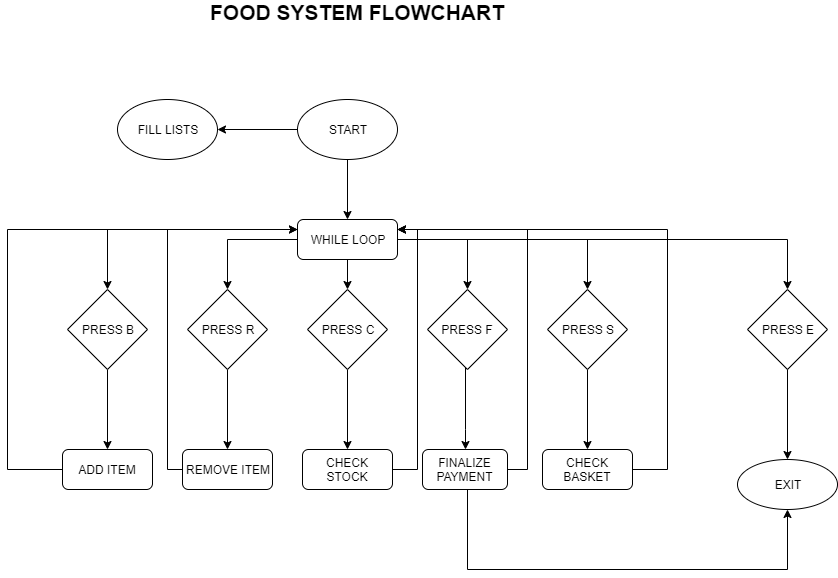

The diagram above was exported from draw.io. Its source (the exported page's mxGraphModel, read from the mxfile embedded in the PNG):
<mxGraphModel dx="1422" dy="745" grid="1" gridSize="10" guides="1" tooltips="1" connect="1" arrows="1" fold="1" page="1" pageScale="1" pageWidth="1100" pageHeight="850" background="#ffffff" math="0" shadow="0">
  <root>
    <mxCell id="0" />
    <mxCell id="1" parent="0" />
    <mxCell id="1twHO7iPwB-ZdZzA1G3K-4" style="edgeStyle=orthogonalEdgeStyle;rounded=0;orthogonalLoop=1;jettySize=auto;html=1;" edge="1" parent="1" source="1twHO7iPwB-ZdZzA1G3K-3">
      <mxGeometry relative="1" as="geometry">
        <mxPoint x="440" y="238" as="targetPoint" />
      </mxGeometry>
    </mxCell>
    <mxCell id="1twHO7iPwB-ZdZzA1G3K-6" style="edgeStyle=orthogonalEdgeStyle;rounded=0;orthogonalLoop=1;jettySize=auto;html=1;" edge="1" parent="1" source="1twHO7iPwB-ZdZzA1G3K-3">
      <mxGeometry relative="1" as="geometry">
        <mxPoint x="570" y="328" as="targetPoint" />
      </mxGeometry>
    </mxCell>
    <mxCell id="1twHO7iPwB-ZdZzA1G3K-3" value="START" style="ellipse;whiteSpace=wrap;html=1;" vertex="1" parent="1">
      <mxGeometry x="520" y="208" width="100" height="60" as="geometry" />
    </mxCell>
    <mxCell id="1twHO7iPwB-ZdZzA1G3K-5" value="FILL LISTS" style="ellipse;whiteSpace=wrap;html=1;" vertex="1" parent="1">
      <mxGeometry x="340" y="208" width="100" height="60" as="geometry" />
    </mxCell>
    <mxCell id="1twHO7iPwB-ZdZzA1G3K-10" style="edgeStyle=orthogonalEdgeStyle;rounded=0;orthogonalLoop=1;jettySize=auto;html=1;" edge="1" parent="1" source="1twHO7iPwB-ZdZzA1G3K-7">
      <mxGeometry relative="1" as="geometry">
        <mxPoint x="450" y="398" as="targetPoint" />
      </mxGeometry>
    </mxCell>
    <mxCell id="1twHO7iPwB-ZdZzA1G3K-11" style="edgeStyle=orthogonalEdgeStyle;rounded=0;orthogonalLoop=1;jettySize=auto;html=1;" edge="1" parent="1">
      <mxGeometry relative="1" as="geometry">
        <mxPoint x="330" y="398" as="targetPoint" />
        <mxPoint x="520" y="338" as="sourcePoint" />
      </mxGeometry>
    </mxCell>
    <mxCell id="1twHO7iPwB-ZdZzA1G3K-14" style="edgeStyle=orthogonalEdgeStyle;rounded=0;orthogonalLoop=1;jettySize=auto;html=1;" edge="1" parent="1" source="1twHO7iPwB-ZdZzA1G3K-7">
      <mxGeometry relative="1" as="geometry">
        <mxPoint x="1010" y="398" as="targetPoint" />
      </mxGeometry>
    </mxCell>
    <mxCell id="1twHO7iPwB-ZdZzA1G3K-22" style="edgeStyle=orthogonalEdgeStyle;rounded=0;orthogonalLoop=1;jettySize=auto;html=1;entryX=0.5;entryY=0;entryDx=0;entryDy=0;" edge="1" parent="1" source="1twHO7iPwB-ZdZzA1G3K-7" target="1twHO7iPwB-ZdZzA1G3K-9">
      <mxGeometry relative="1" as="geometry" />
    </mxCell>
    <mxCell id="1twHO7iPwB-ZdZzA1G3K-23" style="edgeStyle=orthogonalEdgeStyle;rounded=0;orthogonalLoop=1;jettySize=auto;html=1;entryX=0.5;entryY=0;entryDx=0;entryDy=0;" edge="1" parent="1" source="1twHO7iPwB-ZdZzA1G3K-7" target="1twHO7iPwB-ZdZzA1G3K-17">
      <mxGeometry relative="1" as="geometry" />
    </mxCell>
    <mxCell id="1twHO7iPwB-ZdZzA1G3K-24" style="edgeStyle=orthogonalEdgeStyle;rounded=0;orthogonalLoop=1;jettySize=auto;html=1;entryX=0.5;entryY=0;entryDx=0;entryDy=0;" edge="1" parent="1" source="1twHO7iPwB-ZdZzA1G3K-7" target="1twHO7iPwB-ZdZzA1G3K-18">
      <mxGeometry relative="1" as="geometry">
        <Array as="points">
          <mxPoint x="810" y="348" />
        </Array>
      </mxGeometry>
    </mxCell>
    <mxCell id="1twHO7iPwB-ZdZzA1G3K-7" value="WHILE LOOP" style="rounded=1;whiteSpace=wrap;html=1;" vertex="1" parent="1">
      <mxGeometry x="520" y="328" width="100" height="40" as="geometry" />
    </mxCell>
    <mxCell id="1twHO7iPwB-ZdZzA1G3K-35" style="edgeStyle=orthogonalEdgeStyle;rounded=0;orthogonalLoop=1;jettySize=auto;html=1;exitX=0.5;exitY=1;exitDx=0;exitDy=0;entryX=0.5;entryY=0;entryDx=0;entryDy=0;" edge="1" parent="1" source="1twHO7iPwB-ZdZzA1G3K-9" target="1twHO7iPwB-ZdZzA1G3K-32">
      <mxGeometry relative="1" as="geometry" />
    </mxCell>
    <mxCell id="1twHO7iPwB-ZdZzA1G3K-9" value="PRESS C" style="rhombus;whiteSpace=wrap;html=1;" vertex="1" parent="1">
      <mxGeometry x="530" y="398" width="80" height="80" as="geometry" />
    </mxCell>
    <mxCell id="1twHO7iPwB-ZdZzA1G3K-28" style="edgeStyle=orthogonalEdgeStyle;rounded=0;orthogonalLoop=1;jettySize=auto;html=1;" edge="1" parent="1" source="1twHO7iPwB-ZdZzA1G3K-15">
      <mxGeometry relative="1" as="geometry">
        <mxPoint x="330" y="558" as="targetPoint" />
      </mxGeometry>
    </mxCell>
    <mxCell id="1twHO7iPwB-ZdZzA1G3K-15" value="PRESS B" style="rhombus;whiteSpace=wrap;html=1;" vertex="1" parent="1">
      <mxGeometry x="290" y="398" width="80" height="80" as="geometry" />
    </mxCell>
    <mxCell id="1twHO7iPwB-ZdZzA1G3K-34" style="edgeStyle=orthogonalEdgeStyle;rounded=0;orthogonalLoop=1;jettySize=auto;html=1;entryX=0.5;entryY=0;entryDx=0;entryDy=0;" edge="1" parent="1" source="1twHO7iPwB-ZdZzA1G3K-16" target="1twHO7iPwB-ZdZzA1G3K-30">
      <mxGeometry relative="1" as="geometry" />
    </mxCell>
    <mxCell id="1twHO7iPwB-ZdZzA1G3K-16" value="PRESS R" style="rhombus;whiteSpace=wrap;html=1;" vertex="1" parent="1">
      <mxGeometry x="410" y="398" width="80" height="80" as="geometry" />
    </mxCell>
    <mxCell id="1twHO7iPwB-ZdZzA1G3K-36" style="edgeStyle=orthogonalEdgeStyle;rounded=0;orthogonalLoop=1;jettySize=auto;html=1;entryX=0.5;entryY=0;entryDx=0;entryDy=0;" edge="1" parent="1" source="1twHO7iPwB-ZdZzA1G3K-17" target="1twHO7iPwB-ZdZzA1G3K-31">
      <mxGeometry relative="1" as="geometry">
        <Array as="points">
          <mxPoint x="688" y="538" />
          <mxPoint x="688" y="538" />
        </Array>
      </mxGeometry>
    </mxCell>
    <mxCell id="1twHO7iPwB-ZdZzA1G3K-17" value="PRESS F" style="rhombus;whiteSpace=wrap;html=1;" vertex="1" parent="1">
      <mxGeometry x="650" y="398" width="80" height="80" as="geometry" />
    </mxCell>
    <mxCell id="1twHO7iPwB-ZdZzA1G3K-37" style="edgeStyle=orthogonalEdgeStyle;rounded=0;orthogonalLoop=1;jettySize=auto;html=1;entryX=0.5;entryY=0;entryDx=0;entryDy=0;" edge="1" parent="1" source="1twHO7iPwB-ZdZzA1G3K-18" target="1twHO7iPwB-ZdZzA1G3K-33">
      <mxGeometry relative="1" as="geometry" />
    </mxCell>
    <mxCell id="1twHO7iPwB-ZdZzA1G3K-18" value="PRESS S" style="rhombus;whiteSpace=wrap;html=1;" vertex="1" parent="1">
      <mxGeometry x="770" y="398" width="80" height="80" as="geometry" />
    </mxCell>
    <mxCell id="1twHO7iPwB-ZdZzA1G3K-26" style="edgeStyle=orthogonalEdgeStyle;rounded=0;orthogonalLoop=1;jettySize=auto;html=1;" edge="1" parent="1" source="1twHO7iPwB-ZdZzA1G3K-25">
      <mxGeometry relative="1" as="geometry">
        <mxPoint x="1010" y="568" as="targetPoint" />
      </mxGeometry>
    </mxCell>
    <mxCell id="1twHO7iPwB-ZdZzA1G3K-25" value="PRESS E" style="rhombus;whiteSpace=wrap;html=1;" vertex="1" parent="1">
      <mxGeometry x="970" y="398" width="80" height="80" as="geometry" />
    </mxCell>
    <mxCell id="1twHO7iPwB-ZdZzA1G3K-27" value="EXIT" style="ellipse;whiteSpace=wrap;html=1;" vertex="1" parent="1">
      <mxGeometry x="960" y="568" width="100" height="50" as="geometry" />
    </mxCell>
    <mxCell id="1twHO7iPwB-ZdZzA1G3K-43" style="edgeStyle=orthogonalEdgeStyle;rounded=0;orthogonalLoop=1;jettySize=auto;html=1;entryX=0;entryY=0.25;entryDx=0;entryDy=0;" edge="1" parent="1" source="1twHO7iPwB-ZdZzA1G3K-29" target="1twHO7iPwB-ZdZzA1G3K-7">
      <mxGeometry relative="1" as="geometry">
        <mxPoint x="330" y="348" as="targetPoint" />
        <Array as="points">
          <mxPoint x="230" y="578" />
          <mxPoint x="230" y="338" />
        </Array>
      </mxGeometry>
    </mxCell>
    <mxCell id="1twHO7iPwB-ZdZzA1G3K-29" value="ADD ITEM" style="rounded=1;whiteSpace=wrap;html=1;" vertex="1" parent="1">
      <mxGeometry x="285" y="558" width="90" height="40" as="geometry" />
    </mxCell>
    <mxCell id="1twHO7iPwB-ZdZzA1G3K-42" style="edgeStyle=orthogonalEdgeStyle;rounded=0;orthogonalLoop=1;jettySize=auto;html=1;" edge="1" parent="1" source="1twHO7iPwB-ZdZzA1G3K-30">
      <mxGeometry relative="1" as="geometry">
        <mxPoint x="520" y="338" as="targetPoint" />
        <Array as="points">
          <mxPoint x="390" y="578" />
          <mxPoint x="390" y="338" />
        </Array>
      </mxGeometry>
    </mxCell>
    <mxCell id="1twHO7iPwB-ZdZzA1G3K-30" value="REMOVE ITEM" style="rounded=1;whiteSpace=wrap;html=1;" vertex="1" parent="1">
      <mxGeometry x="405" y="558" width="90" height="40" as="geometry" />
    </mxCell>
    <mxCell id="1twHO7iPwB-ZdZzA1G3K-38" style="edgeStyle=orthogonalEdgeStyle;rounded=0;orthogonalLoop=1;jettySize=auto;html=1;entryX=0.5;entryY=1;entryDx=0;entryDy=0;" edge="1" parent="1" source="1twHO7iPwB-ZdZzA1G3K-31" target="1twHO7iPwB-ZdZzA1G3K-27">
      <mxGeometry relative="1" as="geometry">
        <mxPoint x="1010" y="678" as="targetPoint" />
        <Array as="points">
          <mxPoint x="690" y="678" />
          <mxPoint x="1010" y="678" />
        </Array>
      </mxGeometry>
    </mxCell>
    <mxCell id="1twHO7iPwB-ZdZzA1G3K-40" style="edgeStyle=orthogonalEdgeStyle;rounded=0;orthogonalLoop=1;jettySize=auto;html=1;" edge="1" parent="1" source="1twHO7iPwB-ZdZzA1G3K-31">
      <mxGeometry relative="1" as="geometry">
        <mxPoint x="620" y="338" as="targetPoint" />
        <Array as="points">
          <mxPoint x="750" y="578" />
        </Array>
      </mxGeometry>
    </mxCell>
    <mxCell id="1twHO7iPwB-ZdZzA1G3K-31" value="FINALIZE PAYMENT" style="rounded=1;whiteSpace=wrap;html=1;" vertex="1" parent="1">
      <mxGeometry x="645" y="558" width="85" height="40" as="geometry" />
    </mxCell>
    <mxCell id="1twHO7iPwB-ZdZzA1G3K-41" style="edgeStyle=orthogonalEdgeStyle;rounded=0;orthogonalLoop=1;jettySize=auto;html=1;entryX=1;entryY=0.25;entryDx=0;entryDy=0;" edge="1" parent="1" source="1twHO7iPwB-ZdZzA1G3K-32" target="1twHO7iPwB-ZdZzA1G3K-7">
      <mxGeometry relative="1" as="geometry">
        <mxPoint x="640" y="338" as="targetPoint" />
        <Array as="points">
          <mxPoint x="640" y="578" />
          <mxPoint x="640" y="338" />
        </Array>
      </mxGeometry>
    </mxCell>
    <mxCell id="1twHO7iPwB-ZdZzA1G3K-32" value="CHECK STOCK" style="rounded=1;whiteSpace=wrap;html=1;" vertex="1" parent="1">
      <mxGeometry x="525" y="558" width="90" height="40" as="geometry" />
    </mxCell>
    <mxCell id="1twHO7iPwB-ZdZzA1G3K-39" style="edgeStyle=orthogonalEdgeStyle;rounded=0;orthogonalLoop=1;jettySize=auto;html=1;entryX=1;entryY=0.25;entryDx=0;entryDy=0;" edge="1" parent="1" source="1twHO7iPwB-ZdZzA1G3K-33" target="1twHO7iPwB-ZdZzA1G3K-7">
      <mxGeometry relative="1" as="geometry">
        <mxPoint x="890" y="338" as="targetPoint" />
        <Array as="points">
          <mxPoint x="890" y="578" />
          <mxPoint x="890" y="338" />
        </Array>
      </mxGeometry>
    </mxCell>
    <mxCell id="1twHO7iPwB-ZdZzA1G3K-33" value="CHECK BASKET" style="rounded=1;whiteSpace=wrap;html=1;" vertex="1" parent="1">
      <mxGeometry x="765" y="558" width="90" height="40" as="geometry" />
    </mxCell>
    <mxCell id="1twHO7iPwB-ZdZzA1G3K-45" value="&lt;b&gt;&lt;font style=&quot;font-size: 21px&quot;&gt;FOOD SYSTEM FLOWCHART&lt;/font&gt;&lt;/b&gt;" style="text;html=1;align=center;verticalAlign=middle;resizable=0;points=[];;autosize=1;" vertex="1" parent="1">
      <mxGeometry x="425" y="110" width="310" height="20" as="geometry" />
    </mxCell>
  </root>
</mxGraphModel>